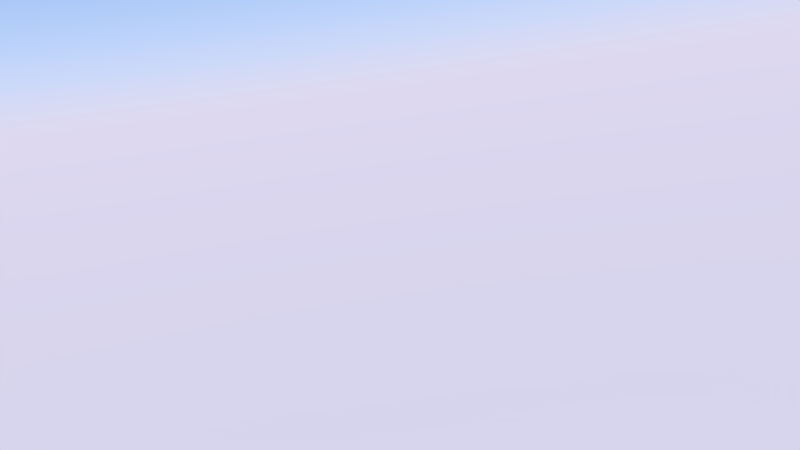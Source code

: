 # Source: ak-shot1.blend  (saved by Blender 2.76.0; exported with 4.5.12 LTS)
import bpy
from mathutils import Matrix  # noqa: F401  (used for matrix-valued properties, if any)

bpy.ops.wm.read_factory_settings(use_empty=True)
scene = bpy.context.scene
scene.name = 'Scene'

# ---- collections
col_collection_1 = bpy.data.collections.new('Collection 1'); scene.collection.children.link(col_collection_1)
col_tree_new = bpy.data.collections.new('tree_new')  # instanced only; not linked into the scene
col_pot = bpy.data.collections.new('pot')  # instanced only; not linked into the scene
col_lake = bpy.data.collections.new('Lake')  # instanced only; not linked into the scene
col_mountains = bpy.data.collections.new('mountains')  # instanced only; not linked into the scene

# ---- materials (node trees are filled in below, after node groups)
mat_material_002 = bpy.data.materials.new('Material.002')
mat_material_002.alpha_threshold = 0.0
mat_material_002.roughness = 0.5
mat_material_001 = bpy.data.materials.new('Material.001')
mat_material_001.alpha_threshold = 0.0
mat_material_001.roughness = 0.5
mat_material = bpy.data.materials.new('Material')
mat_material.alpha_threshold = 0.0
mat_material.roughness = 0.5

# ---- material node trees
mat_material_002.use_nodes = True; mat_material_002.node_tree.nodes.clear()
_N = mat_material_002.node_tree.nodes; _L = mat_material_002.node_tree.links
n0 = _N.new('ShaderNodeOutputMaterial'); n0.name = 'Material Output'; n0.location = (300, 300)
n1 = _N.new('ShaderNodeEmission'); n1.name = 'Emission'; n1.location = (10, 300)
n1.inputs[0].default_value = (0.8, 0.8, 0.8, 1.0)
n1.inputs[1].default_value = 0.5
_L.new(n1.outputs[0], n0.inputs[0])
n0.is_active_output = True
mat_material_001.use_nodes = True; mat_material_001.node_tree.nodes.clear()
_N = mat_material_001.node_tree.nodes; _L = mat_material_001.node_tree.links
n0 = _N.new('ShaderNodeOutputMaterial'); n0.name = 'Material Output'; n0.location = (300, 300)
n1 = _N.new('ShaderNodeEmission'); n1.name = 'Emission'; n1.location = (10, 300)
n1.inputs[0].default_value = (0.8, 0.8, 0.8, 1.0)
_L.new(n1.outputs[0], n0.inputs[0])
n0.is_active_output = True
mat_material.use_nodes = True; mat_material.node_tree.nodes.clear()
_N = mat_material.node_tree.nodes; _L = mat_material.node_tree.links
n0 = _N.new('ShaderNodeOutputMaterial'); n0.name = 'Material Output'; n0.location = (300, 300)
n1 = _N.new('ShaderNodeEmission'); n1.name = 'Emission'; n1.location = (10, 300)
n1.inputs[0].default_value = (0.8, 0.8, 0.8, 1.0)
n1.inputs[1].default_value = 5.0
_L.new(n1.outputs[0], n0.inputs[0])
n0.is_active_output = True

# ---- world
world_world = bpy.data.worlds.new('World'); scene.world = world_world
world_world.use_nodes = True; world_world.node_tree.nodes.clear()
_N = world_world.node_tree.nodes; _L = world_world.node_tree.links
n0 = _N.new('ShaderNodeOutputWorld'); n0.name = 'World Output'; n0.location = (300, 300)
n1 = _N.new('ShaderNodeBackground'); n1.name = 'Background'; n1.location = (10, 300)
n1.inputs[1].default_value = 0.6
n2 = _N.new('ShaderNodeTexSky'); n2.name = 'Sky Texture'; n2.location = (-190, 300)
n2.sky_type = 'PREETHAM'
n2.turbidity = 1.9
n2.ground_albedo = 0.8393
n2.sun_elevation = 1.571
_L.new(n1.outputs[0], n0.inputs[0])
_L.new(n2.outputs[0], n1.inputs[0])
n0.is_active_output = True
world_world.color = (0.05088, 0.05088, 0.05088)
world_world.use_sun_shadow = False
world_world.sun_shadow_jitter_overblur = 0.0
world_world.cycles.sampling_method = 'MANUAL'
world_world.cycles.sample_map_resolution = 256

# ---- cameras
cam_camera = bpy.data.cameras.new('Camera')
cam_camera.clip_end = 100.0
cam_camera.lens = 35.0
cam_camera.sensor_width = 32.0
cam_camera.sensor_height = 18.0
cam_camera.ortho_scale = 7.314
cam_camera.dof.focus_distance = 0.0

# ---- meshes
me_plane_002 = bpy.data.meshes.new('Plane.002')
me_plane_002.from_pydata([(-1.0, -1.0, 0.0), (1.0, -1.0, 0.0), (-1.0, 1.0, 0.0), (1.0, 1.0, 0.0)], [], [(0, 1, 3, 2)])
me_plane_002.materials.append(mat_material_002)
me_plane_002.use_remesh_preserve_volume = False
me_plane_002.use_remesh_preserve_attributes = False
me_plane_002.use_mirror_vertex_groups = False
me_plane_002.update()
me_plane_001 = bpy.data.meshes.new('Plane.001')
me_plane_001.from_pydata([(-1.0, -1.0, 0.0), (1.0, -1.0, 0.0), (-1.0, 1.0, 0.0), (1.0, 1.0, 0.0)], [], [(0, 1, 3, 2)])
me_plane_001.materials.append(mat_material_001)
me_plane_001.use_remesh_preserve_volume = False
me_plane_001.use_remesh_preserve_attributes = False
me_plane_001.use_mirror_vertex_groups = False
me_plane_001.update()
me_plane = bpy.data.meshes.new('Plane')
me_plane.from_pydata([(-1.0, -1.0, 0.0), (1.0, -1.0, 0.0), (-1.0, 1.0, 0.0), (1.0, 1.0, 0.0)], [], [(0, 1, 3, 2)])
me_plane.materials.append(mat_material)
me_plane.use_remesh_preserve_volume = False
me_plane.use_remesh_preserve_attributes = False
me_plane.use_mirror_vertex_groups = False
me_plane.update()

# ---- objects
ob_plane_002 = bpy.data.objects.new('Plane.002', me_plane_002)
ob_plane_001 = bpy.data.objects.new('Plane.001', me_plane_001)
ob_plane = bpy.data.objects.new('Plane', me_plane)
ob_tree_new_008 = bpy.data.objects.new('tree_new.008', None)
ob_tree_new_006 = bpy.data.objects.new('tree_new.006', None)
ob_tree_new_005 = bpy.data.objects.new('tree_new.005', None)
ob_tree_new_004 = bpy.data.objects.new('tree_new.004', None)
ob_tree_new_003 = bpy.data.objects.new('tree_new.003', None)
ob_tree_new_002 = bpy.data.objects.new('tree_new.002', None)
ob_tree_new_001 = bpy.data.objects.new('tree_new.001', None)
ob_pot = bpy.data.objects.new('pot', None)
ob_tree_new = bpy.data.objects.new('tree_new', None)
ob_lake = bpy.data.objects.new('Lake', None)
ob_mountains = bpy.data.objects.new('mountains', None)
ob_camera = bpy.data.objects.new('Camera', cam_camera)

# ---- transforms, parenting, visibility, modifiers, constraints
ob_plane_002.location = (3.385, -2.723, 3.688)
ob_plane_002.rotation_euler = (0.3567, 0.4082, 0.7117)
ob_plane_002.lineart.crease_threshold = 0.0
ob_plane_001.location = (-4.297, 2.149, 3.071)
ob_plane_001.rotation_euler = (-0.4897, -0.4226, 0.4753)
ob_plane_001.lineart.crease_threshold = 0.0
ob_plane.location = (-6.57, -4.119, 3.812)
ob_plane.rotation_euler = (-1.136, -0.148, 1.891)
ob_plane.lineart.crease_threshold = 0.0
ob_tree_new_008.location = (-2.816, 0.2476, 0.3584)
ob_tree_new_008.scale = (0.2191, 0.2191, 0.2191)
ob_tree_new_008.empty_image_offset = (0.0, 0.0)
ob_tree_new_008.show_instancer_for_render = False
ob_tree_new_008.instance_type = 'COLLECTION'
ob_tree_new_008.lineart.crease_threshold = 0.0
ob_tree_new_006.location = (-3.396, -0.2974, 0.1355)
ob_tree_new_006.scale = (0.2191, 0.2191, 0.2191)
ob_tree_new_006.empty_image_offset = (0.0, 0.0)
ob_tree_new_006.show_instancer_for_render = False
ob_tree_new_006.instance_type = 'COLLECTION'
ob_tree_new_006.lineart.crease_threshold = 0.0
ob_tree_new_005.location = (-4.006, -0.9669, 0.2073)
ob_tree_new_005.scale = (0.2191, 0.2191, 0.2191)
ob_tree_new_005.empty_image_offset = (0.0, 0.0)
ob_tree_new_005.show_instancer_for_render = False
ob_tree_new_005.instance_type = 'COLLECTION'
ob_tree_new_005.lineart.crease_threshold = 0.0
ob_tree_new_004.location = (-4.605, -1.613, -0.04385)
ob_tree_new_004.scale = (0.2191, 0.2191, 0.2191)
ob_tree_new_004.empty_image_offset = (0.0, 0.0)
ob_tree_new_004.show_instancer_for_render = False
ob_tree_new_004.instance_type = 'COLLECTION'
ob_tree_new_004.lineart.crease_threshold = 0.0
ob_tree_new_003.location = (-2.479, -3.092, 0.1442)
ob_tree_new_003.scale = (0.2191, 0.2191, 0.2191)
ob_tree_new_003.empty_image_offset = (0.0, 0.0)
ob_tree_new_003.show_instancer_for_render = False
ob_tree_new_003.instance_type = 'COLLECTION'
ob_tree_new_003.lineart.crease_threshold = 0.0
ob_tree_new_002.location = (-3.172, -3.907, 0.749)
ob_tree_new_002.scale = (0.2191, 0.2191, 0.2191)
ob_tree_new_002.empty_image_offset = (0.0, 0.0)
ob_tree_new_002.show_instancer_for_render = False
ob_tree_new_002.instance_type = 'COLLECTION'
ob_tree_new_002.lineart.crease_threshold = 0.0
ob_tree_new_001.location = (-3.157, -4.777, 0.3653)
ob_tree_new_001.scale = (0.2191, 0.2191, 0.2191)
ob_tree_new_001.empty_image_offset = (0.0, 0.0)
ob_tree_new_001.show_instancer_for_render = False
ob_tree_new_001.instance_type = 'COLLECTION'
ob_tree_new_001.lineart.crease_threshold = 0.0
ob_pot.location = (0.1114, -2.699, -0.1679)
ob_pot.scale = (0.1143, 0.1143, 0.1143)
ob_pot.empty_image_offset = (0.0, 0.0)
ob_pot.show_instancer_for_render = False
ob_pot.instance_type = 'COLLECTION'
ob_pot.lineart.crease_threshold = 0.0
ob_tree_new.location = (-2.642, -3.884, 0.035)
ob_tree_new.scale = (0.2191, 0.2191, 0.2191)
ob_tree_new.empty_image_offset = (0.0, 0.0)
ob_tree_new.show_instancer_for_render = False
ob_tree_new.instance_type = 'COLLECTION'
ob_tree_new.lineart.crease_threshold = 0.0
ob_lake.location = (0.0, 0.0, -0.0177)
ob_lake.empty_image_offset = (0.0, 0.0)
ob_lake.show_instancer_for_render = False
ob_lake.instance_type = 'COLLECTION'
ob_lake.lineart.crease_threshold = 0.0
ob_mountains.location = (0.0, 0.0, 0.0)
ob_mountains.empty_image_offset = (0.0, 0.0)
ob_mountains.show_instancer_for_render = False
ob_mountains.instance_type = 'COLLECTION'
ob_mountains.lineart.crease_threshold = 0.0
ob_camera.location = (-6.385, -2.976, 1.487)
ob_camera.rotation_euler = (1.437, 0.1382, -1.318)
ob_camera.lock_rotations_4d = False
ob_camera.empty_display_type = 'ARROWS'
ob_camera.color = (0.0, 0.0, 0.0, 0.0)
ob_camera.display_type = 'WIRE'
ob_camera.lineart.crease_threshold = 0.0
ob_tree_new_008.instance_collection = col_tree_new
ob_tree_new_006.instance_collection = col_tree_new
ob_tree_new_005.instance_collection = col_tree_new
ob_tree_new_004.instance_collection = col_tree_new
ob_tree_new_003.instance_collection = col_tree_new
ob_tree_new_002.instance_collection = col_tree_new
ob_tree_new_001.instance_collection = col_tree_new
ob_pot.instance_collection = col_pot
ob_tree_new.instance_collection = col_tree_new
ob_lake.instance_collection = col_lake
ob_mountains.instance_collection = col_mountains

# ---- collection membership
col_collection_1.objects.link(ob_plane_002)
col_collection_1.objects.link(ob_plane_001)
col_collection_1.objects.link(ob_plane)
col_collection_1.objects.link(ob_tree_new_008)
col_collection_1.objects.link(ob_tree_new_006)
col_collection_1.objects.link(ob_tree_new_005)
col_collection_1.objects.link(ob_tree_new_004)
col_collection_1.objects.link(ob_tree_new_003)
col_collection_1.objects.link(ob_tree_new_002)
col_collection_1.objects.link(ob_tree_new_001)
col_collection_1.objects.link(ob_pot)
col_collection_1.objects.link(ob_tree_new)
col_collection_1.objects.link(ob_lake)
col_collection_1.objects.link(ob_mountains)
col_collection_1.objects.link(ob_camera)

# ---- scene / render settings (as saved in the file)
scene.camera = ob_camera
scene.frame_start = 0; scene.frame_end = 351; scene.frame_set(0)
scene.render.engine = 'CYCLES'
scene.render.image_settings.color_mode = 'RGB'
scene.render.fps = 30
scene.render.dither_intensity = 0.0
scene.cycles.use_denoising = False
scene.cycles.samples = 5
scene.cycles.sampling_pattern = 'TABULATED_SOBOL'
scene.cycles.light_sampling_threshold = 0.0
scene.cycles.use_adaptive_sampling = False
scene.cycles.use_light_tree = False
scene.cycles.blur_glossy = 0.0
scene.cycles.pixel_filter_type = 'GAUSSIAN'
scene.cycles.sample_clamp_indirect = 0.0
scene.view_settings.view_transform = 'Standard'
bpy.context.view_layer.update()
